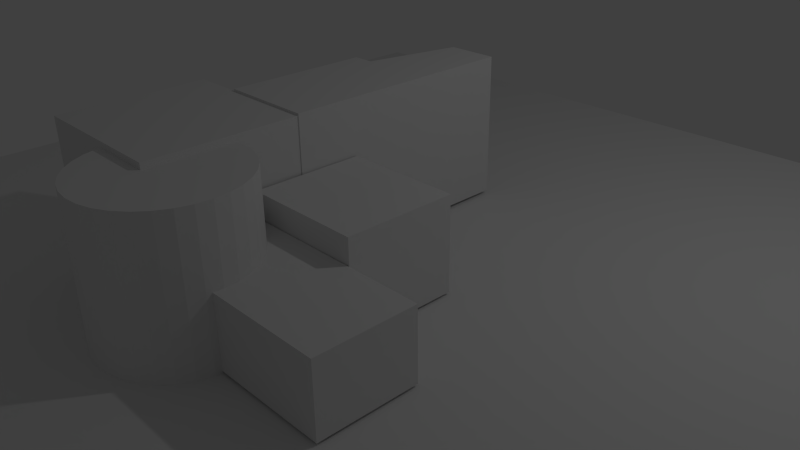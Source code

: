 # Source: basic_idea.blend  (saved by Blender 2.72.0; exported with 4.5.12 LTS)
import bpy
from mathutils import Matrix  # noqa: F401  (used for matrix-valued properties, if any)

bpy.ops.wm.read_factory_settings(use_empty=True)
scene = bpy.context.scene
scene.name = 'Scene'

# ---- collections
col_collection_1 = bpy.data.collections.new('Collection 1'); scene.collection.children.link(col_collection_1)

# ---- world
world_world = bpy.data.worlds.new('World'); scene.world = world_world
world_world.color = (0.05088, 0.05088, 0.05088)
world_world.use_sun_shadow = False
world_world.sun_shadow_jitter_overblur = 0.0
world_world.cycles.sampling_method = 'MANUAL'
world_world.cycles.sample_map_resolution = 256

# ---- cameras
cam_camera = bpy.data.cameras.new('Camera')
cam_camera.clip_end = 100.0
cam_camera.lens = 35.0
cam_camera.sensor_width = 32.0
cam_camera.sensor_height = 18.0
cam_camera.ortho_scale = 7.314
cam_camera.dof.focus_distance = 0.0
cam_camera.dof.aperture_fstop = 128.0

# ---- lights
light_lamp = bpy.data.lights.new('Lamp', 'POINT')
light_lamp.transmission_factor = 0.0
light_lamp.cutoff_distance = 30.0
light_lamp.energy = 100.0
light_lamp.shadow_buffer_clip_start = 1.001
light_lamp.shadow_soft_size = 0.1
light_lamp.shadow_maximum_resolution = 0.006
light_lamp.use_absolute_resolution = True
light_lamp.cycles.use_multiple_importance_sampling = False

# ---- meshes
me_cylinder_003 = bpy.data.meshes.new('Cylinder.003')
me_cylinder_003.from_pydata([(0.0, 1.0, -1.0), (0.0, 1.0, 1.0), (0.1951, 0.9808, -1.0), (0.1951, 0.9808, 1.0), (0.3827, 0.9239, -1.0), (0.3827, 0.9239, 1.0), (0.5556, 0.8315, -1.0), (0.5556, 0.8315, 1.0), (0.7071, 0.7071, -1.0), (0.7071, 0.7071, 1.0), (0.8315, 0.5556, -1.0), (0.8315, 0.5556, 1.0), (0.9239, 0.3827, -1.0), (0.9239, 0.3827, 1.0), (0.9808, 0.1951, -1.0), (0.9808, 0.1951, 1.0), (1.0, 7.55e-08, -1.0), (1.0, 7.55e-08, 1.0), (0.9808, -0.1951, -1.0), (0.9808, -0.1951, 1.0), (0.9239, -0.3827, -1.0), (0.9239, -0.3827, 1.0), (0.8315, -0.5556, -1.0), (0.8315, -0.5556, 1.0), (0.7071, -0.7071, -1.0), (0.7071, -0.7071, 1.0), (0.5556, -0.8315, -1.0), (0.5556, -0.8315, 1.0), (0.3827, -0.9239, -1.0), (0.3827, -0.9239, 1.0), (0.1951, -0.9808, -1.0), (0.1951, -0.9808, 1.0), (-3.258e-07, -1.0, -1.0), (-3.258e-07, -1.0, 1.0), (-0.1951, -0.9808, -1.0), (-0.1951, -0.9808, 1.0), (-0.3827, -0.9239, -1.0), (-0.3827, -0.9239, 1.0), (-0.5556, -0.8315, -1.0), (-0.5556, -0.8315, 1.0), (-0.7071, -0.7071, -1.0), (-0.7071, -0.7071, 1.0), (-0.8315, -0.5556, -1.0), (-0.8315, -0.5556, 1.0), (-0.9239, -0.3827, -1.0), (-0.9239, -0.3827, 1.0), (-0.9808, -0.1951, -1.0), (-0.9808, -0.1951, 1.0), (-1.0, 9.656e-07, -1.0), (-1.0, 9.656e-07, 1.0), (-0.9808, 0.1951, -1.0), (-0.9808, 0.1951, 1.0), (-0.9239, 0.3827, -1.0), (-0.9239, 0.3827, 1.0), (-0.8315, 0.5556, -1.0), (-0.8315, 0.5556, 1.0), (-0.7071, 0.7071, -1.0), (-0.7071, 0.7071, 1.0), (-0.5556, 0.8315, -1.0), (-0.5556, 0.8315, 1.0), (-0.3827, 0.9239, -1.0), (-0.3827, 0.9239, 1.0), (-0.1951, 0.9808, -1.0), (-0.1951, 0.9808, 1.0)], [], [(0, 1, 3, 2), (2, 3, 5, 4), (4, 5, 7, 6), (6, 7, 9, 8), (8, 9, 11, 10), (10, 11, 13, 12), (12, 13, 15, 14), (14, 15, 17, 16), (16, 17, 19, 18), (18, 19, 21, 20), (20, 21, 23, 22), (22, 23, 25, 24), (24, 25, 27, 26), (26, 27, 29, 28), (28, 29, 31, 30), (30, 31, 33, 32), (32, 33, 35, 34), (34, 35, 37, 36), (36, 37, 39, 38), (38, 39, 41, 40), (40, 41, 43, 42), (42, 43, 45, 44), (44, 45, 47, 46), (46, 47, 49, 48), (48, 49, 51, 50), (50, 51, 53, 52), (52, 53, 55, 54), (54, 55, 57, 56), (56, 57, 59, 58), (58, 59, 61, 60), (3, 1, 63, 61, 59, 57, 55, 53, 51, 49, 47, 45, 43, 41, 39, 37, 35, 33, 31, 29, 27, 25, 23, 21, 19, 17, 15, 13, 11, 9, 7, 5), (62, 63, 1, 0), (60, 61, 63, 62), (0, 2, 4, 6, 8, 10, 12, 14, 16, 18, 20, 22, 24, 26, 28, 30, 32, 34, 36, 38, 40, 42, 44, 46, 48, 50, 52, 54, 56, 58, 60, 62)])
me_cylinder_003.use_remesh_preserve_volume = False
me_cylinder_003.use_remesh_preserve_attributes = False
me_cylinder_003.use_mirror_vertex_groups = False
me_cylinder_003.update()
me_cube_004 = bpy.data.meshes.new('Cube.004')
me_cube_004.from_pydata([(-0.9688, -0.3115, -1.653), (-0.9688, 0.9751, -1.653), (1.637, 0.9751, -1.653), (1.637, -0.3115, -1.653), (-0.9688, -0.3115, -0.7219), (-0.9688, 0.9751, -0.7219), (1.637, 0.9751, -0.7219), (1.637, -0.3115, -0.7219)], [], [(4, 5, 1, 0), (5, 6, 2, 1), (6, 7, 3, 2), (7, 4, 0, 3), (0, 1, 2, 3), (7, 6, 5, 4)])
me_cube_004.use_remesh_preserve_volume = False
me_cube_004.use_remesh_preserve_attributes = False
me_cube_004.use_mirror_vertex_groups = False
me_cube_004.update()
me_cube_003 = bpy.data.meshes.new('Cube.003')
me_cube_003.from_pydata([(-1.0, -1.0, -1.0), (-1.0, 0.4982, -1.0), (0.6019, 0.4982, -1.0), (0.6019, -1.0, -1.0), (-1.0, -1.0, 0.2654), (-1.0, 0.4982, 0.2654), (0.6019, 0.4982, 0.2654), (0.6019, -1.0, 0.2654)], [], [(4, 5, 1, 0), (5, 6, 2, 1), (6, 7, 3, 2), (7, 4, 0, 3), (0, 1, 2, 3), (7, 6, 5, 4)])
me_cube_003.use_remesh_preserve_volume = False
me_cube_003.use_remesh_preserve_attributes = False
me_cube_003.use_mirror_vertex_groups = False
me_cube_003.update()
me_cube_002 = bpy.data.meshes.new('Cube.002')
me_cube_002.from_pydata([(-0.3088, -1.0, -1.0), (-0.3088, 1.0, -1.0), (1.0, 1.0, -1.0), (1.0, -1.0, -1.0), (-0.3088, -1.0, 1.0), (-0.3088, 1.0, 1.0), (1.0, 1.0, 1.0), (1.0, -1.0, 1.0), (-0.3088, -1.0, 1.0), (-0.3088, 1.0, 1.0), (-0.3088, 1.0, -1.0), (-0.3088, -1.0, -1.0), (-0.01598, 1.0, 1.0), (1.0, 1.0, 1.0), (1.0, 1.0, -1.0), (-0.01598, 1.0, -1.0), (1.0, 1.0, 1.0), (1.0, -1.0, 1.0), (1.0, -1.0, -1.0), (1.0, 1.0, -1.0), (1.0, -1.0, 1.0), (-0.3088, -1.0, 1.0), (-0.3088, -1.0, -1.0), (1.0, -1.0, -1.0), (-0.3088, -1.0, -1.0), (-0.3088, 1.0, -1.0), (1.0, 1.0, -1.0), (1.0, -1.0, -1.0), (1.0, -1.0, 1.0), (1.0, 1.0, 1.0), (-0.3088, 1.0, 1.0), (-0.3088, -1.0, 1.0), (0.2769, 2.319, 1.0), (1.0, 2.319, 1.0), (1.0, 2.319, -1.0), (0.2769, 2.319, -1.0)], [], [(12, 13, 33, 32), (13, 14, 34, 33), (14, 15, 35, 34), (32, 33, 34, 35), (8, 9, 10, 11), (5, 9, 8, 4), (1, 10, 9, 5), (0, 11, 10, 1), (4, 8, 11, 0), (15, 12, 32, 35), (6, 13, 12, 5), (2, 14, 13, 6), (1, 15, 14, 2), (5, 12, 15, 1), (16, 17, 18, 19), (7, 17, 16, 6), (3, 18, 17, 7), (2, 19, 18, 3), (6, 16, 19, 2), (20, 21, 22, 23), (4, 21, 20, 7), (0, 22, 21, 4), (3, 23, 22, 0), (7, 20, 23, 3), (24, 25, 26, 27), (1, 25, 24, 0), (2, 26, 25, 1), (3, 27, 26, 2), (0, 24, 27, 3), (28, 29, 30, 31), (6, 29, 28, 7), (5, 30, 29, 6), (4, 31, 30, 5), (7, 28, 31, 4)])
me_cube_002.use_remesh_preserve_volume = False
me_cube_002.use_remesh_preserve_attributes = False
me_cube_002.use_mirror_vertex_groups = False
me_cube_002.update()
me_cube_001 = bpy.data.meshes.new('Cube.001')
me_cube_001.from_pydata([(-1.0, -1.0, -1.0), (-1.0, 1.0, -1.0), (1.0, 1.0, -1.0), (1.0, -1.0, -1.0), (-1.0, -1.0, 1.0), (-1.0, 1.0, 1.0), (1.0, 1.0, 1.0), (1.0, -1.0, 1.0)], [], [(4, 5, 1, 0), (5, 6, 2, 1), (6, 7, 3, 2), (7, 4, 0, 3), (0, 1, 2, 3), (7, 6, 5, 4)])
me_cube_001.use_remesh_preserve_volume = False
me_cube_001.use_remesh_preserve_attributes = False
me_cube_001.use_mirror_vertex_groups = False
me_cube_001.update()
me_torus_001 = bpy.data.meshes.new('Torus.001')
me_torus_001.from_pydata([(4.454, -1.774, -0.321), (4.532, -1.839, -0.2235), (4.508, -1.839, -0.1192), (4.47, -1.833, -0.01982), (1.692, -0.4617, 0.2628), (1.693, -0.3504, 0.3729), (1.68, -0.2507, 0.4695), (2.217, -1.128, 0.1599), (1.748, -0.8526, 0.3096), (1.774, -0.5899, 0.4456), (1.78, -0.3609, 0.5517), (1.761, -0.1812, 0.6212), (1.715, -0.06088, 0.65), (1.641, -0.004597, 0.6369), (1.55, 0.0, 0.5876), (1.464, 0.0, 0.5226), (1.39, 0.0, 0.4454), (1.328, 0.0, 0.3577), (1.281, 0.0, 0.2617), (1.248, 0.0, 0.1595), (1.232, 0.0, 0.05358), (1.232, 0.0, -0.05358), (1.248, 0.0, -0.1595), (1.281, 0.0, -0.2617), (1.328, 0.0, -0.3577), (1.39, 0.0, -0.4454), (1.464, 0.0, -0.5226), (1.55, 0.0, -0.5876), (1.644, 0.0, -0.6388), (1.745, 0.0, -0.675), (1.85, 0.0, -0.6954), (1.957, 0.0, -0.6995), (2.061, -0.005091, -0.6893), (2.136, -0.06234, -0.6843), (2.174, -0.1832, -0.69), (2.176, -0.3631, -0.7054), (2.144, -0.5919, -0.7278), (2.083, -0.8541, -0.7525), (2.066, -1.129, -0.719), (2.902, -1.393, -0.5752), (3.96, -1.618, -0.4277), (-1.315, 2.278, 0.0), (-1.311, 2.271, 0.1069), (-1.299, 2.249, 0.2112), (-1.279, 2.215, 0.3106), (-1.251, 2.167, 0.4027), (-1.217, 2.108, 0.4854), (-1.177, 2.039, 0.5567), (-1.132, 1.961, 0.615), (-1.083, 1.876, 0.6588), (-1.032, 1.787, 0.6872), (-0.9784, 1.695, 0.6995), (-0.9249, 1.602, 0.6954), (-0.8723, 1.511, 0.675), (-0.8218, 1.423, 0.6388), (-0.73, 0.8673, 0.5222), (-0.6968, 0.8096, 0.4714), (-0.6677, 0.7594, 0.4111), (-0.6642, 1.15, 0.3577), (-0.6404, 1.109, 0.2617), (-0.6242, 1.081, 0.1595), (-0.616, 1.067, 0.05358), (-0.616, 1.067, -0.05358), (-0.6242, 1.081, -0.1595), (-0.6404, 1.109, -0.2617), (-0.6642, 1.15, -0.3577), (-0.695, 1.204, -0.4454), (-0.7321, 1.268, -0.5226), (-0.7748, 1.342, -0.5876), (-0.8218, 1.423, -0.6388), (-0.8723, 1.511, -0.675), (-0.9249, 1.602, -0.6954), (-0.9784, 1.695, -0.6995), (-1.032, 1.787, -0.6872), (-1.083, 1.876, -0.6588), (-1.132, 1.961, -0.615), (-1.177, 2.039, -0.5567), (-1.217, 2.108, -0.4854), (-1.251, 2.167, -0.4027), (-1.279, 2.215, -0.3106), (-1.299, 2.249, -0.2112), (-1.311, 2.271, -0.1069), (0.7242, -3.757, -0.2593), (0.7644, -3.788, -0.1837), (0.7739, -3.771, -0.1022), (0.7895, -3.744, -0.02456), (0.7361, -3.671, 0.04549), (0.4167, -3.525, 0.06966), (-0.3086, -3.322, 0.03202), (-1.238, -3.079, 0.005456), (-1.543, -2.811, 0.1007), (-1.401, -2.534, 0.2078), (-1.26, -2.26, 0.3), (-1.127, -2.002, 0.3731), (-1.005, -1.767, 0.4242), (-0.8991, -1.562, 0.4517), (-0.8099, -1.392, 0.4555), (-0.7386, -1.257, 0.4365), (-0.685, -1.156, 0.3967), (-0.6477, -1.088, 0.3393), (-0.6251, -1.047, 0.2676), (-0.6125, -1.025, 0.1878), (-0.6061, -1.014, 0.1051), (-0.6061, -1.014, 0.0214), (-0.6125, -1.025, -0.06132), (-0.6251, -1.047, -0.1411), (-0.6437, -1.079, -0.2161), (-0.695, -1.204, -0.4454), (-0.7321, -1.268, -0.5226), (-0.7748, -1.342, -0.5876), (-0.8218, -1.423, -0.6388), (-0.8741, -1.514, -0.6765), (-0.9342, -1.621, -0.7032), (-1.003, -1.745, -0.72), (-1.081, -1.886, -0.728), (-1.167, -2.047, -0.7285), (-1.261, -2.223, -0.7224), (-1.415, -2.529, -0.6811), (-1.466, -2.614, -0.6927), (-1.672, -3.038, -0.6985), (-1.173, -3.277, -0.5826), (-0.1705, -3.486, -0.4404), (0.5014, -3.652, -0.3339), (0.2334, -0.9951, 0.5436), (-1.124, -0.1716, 0.3059), (-0.7668, -0.1668, 0.5622), (-1.139, -0.1697, 0.2282), (-0.02949, -0.8245, 0.5222), (0.5629, -0.4775, -0.4454), (0.1484, -0.586, -0.06132), (-0.02398, -0.7215, 0.3427), (0.1006, -0.6062, 0.0214), (-1.076, -0.1741, 0.4424), (0.2009, -0.5703, -0.1411), (0.6381, -0.477, -0.5226), (-1.102, -0.1537, -0.2513), (0.3333, 0.653, 0.5226), (0.528, 0.8249, 0.6995), (-1.102, -0.173, 0.3778), (0.7251, 0.8887, 0.615), (0.0825, -0.9435, 0.6096), (0.3244, 0.5796, 0.3577), (0.01085, -0.8891, 0.5905), (-0.03662, -0.7902, 0.4714), (0.3842, 0.7272, 0.6388), (0.5387, 0.4284, -0.2617), (0.1788, -0.9825, 0.5778), (0.4724, 0.7952, 0.6954), (0.6681, 0.4167, -0.4454), (0.3584, 0.5138, 0.1595), (0.4819, 0.4426, -0.1595), (0.3234, 0.6157, 0.4454), (-0.03477, -0.7556, 0.4111), (0.3907, 0.4858, 0.05358), (-1.217, 0.03844, -0.4854), (-1.149, -0.1676, 0.1467), (-1.044, -0.1747, 0.4981), (-1.152, -0.1651, 0.06325), (-1.124, -0.1567, -0.1793), (0.5897, 0.8508, 0.6872), (-1.044, -0.148, -0.3716), (0.3537, 0.6904, 0.5876), (-0.8891, -0.1726, 0.6096), (-1.139, -0.1596, -0.1017), (0.04312, -0.9179, 0.6064), (0.4322, 0.4618, -0.05358), (0.1281, -0.9652, 0.6), (0.02322, -0.6583, 0.1878), (0.3362, 0.5453, 0.2617), (-0.004495, -0.6888, 0.2676), (-0.8473, -0.171, 0.6064), (0.05852, -0.6305, 0.1051), (0.2567, -0.5595, -0.2161), (0.6013, 0.4197, -0.3577), (-0.9307, -0.1738, 0.6), (0.6559, 0.8722, 0.6588), (-0.8062, -0.1691, 0.5905), (-1.009, -0.1748, 0.5436), (0.7377, 0.4195, -0.5226), (0.4241, 0.7624, 0.675), (-1.149, -0.1625, -0.02021), (0.8084, 0.4279, -0.5876), (-0.971, -0.1745, 0.5778), (-0.01354, -0.8577, 0.5622)], [], [(0, 41, 42, 1), (1, 42, 43, 2), (2, 43, 44, 3), (3, 44, 45, 4), (4, 45, 46, 5), (5, 46, 47, 6), (6, 47, 48, 139, 7), (7, 139, 175, 8), (8, 175, 159, 9), (9, 159, 137, 10), (10, 137, 147, 11), (11, 147, 179, 12), (12, 179, 144, 13), (13, 144, 161, 14), (14, 161, 136, 15), (15, 136, 151, 16), (16, 151, 141, 17), (17, 141, 168, 18), (18, 168, 149, 19), (19, 149, 153, 20), (20, 153, 165, 21), (21, 165, 150, 22), (22, 150, 145, 23), (23, 145, 173, 24), (24, 173, 148, 25), (25, 148, 178, 26), (26, 178, 181, 27), (27, 181, 68, 69, 28), (28, 69, 70, 29), (29, 70, 71, 30), (30, 71, 72, 31), (31, 72, 73, 32), (32, 73, 74, 33), (33, 74, 75, 34), (34, 75, 76, 35), (35, 76, 77, 36), (36, 77, 78, 37), (37, 78, 79, 38), (38, 79, 80, 39), (39, 80, 81, 40), (0, 40, 81, 41), (41, 157, 155, 42), (42, 155, 126, 43), (43, 126, 124, 44), (44, 124, 138, 45), (45, 138, 132, 46), (46, 132, 156, 47), (47, 156, 177, 48), (48, 177, 182, 49), (49, 182, 174, 50), (50, 174, 162, 51), (51, 162, 170, 52), (52, 170, 176, 53), (53, 176, 125, 54), (54, 125, 95, 96, 55), (55, 96, 97, 56), (56, 97, 98, 57), (57, 98, 99, 58), (58, 99, 100, 59), (59, 100, 101, 60), (60, 101, 102, 61), (61, 102, 103, 62), (62, 103, 104, 63), (63, 104, 105, 64), (64, 105, 106, 65), (65, 106, 107, 66), (66, 107, 108, 67), (67, 108, 109, 68), (68, 109, 110, 69), (69, 110, 111, 70), (70, 111, 112, 71), (71, 112, 113, 72), (72, 113, 114, 73), (73, 114, 115, 74), (74, 115, 116, 75), (75, 116, 117, 160, 76), (76, 160, 154, 77), (77, 154, 135, 78), (78, 135, 158, 79), (79, 158, 163, 80), (80, 163, 180, 81), (81, 180, 157, 41), (82, 0, 1, 83), (83, 1, 2, 84), (84, 2, 3, 85), (85, 3, 4, 86), (86, 4, 5, 87), (87, 5, 6, 88), (88, 6, 7, 123, 89), (123, 7, 8, 146), (146, 8, 9, 166), (166, 9, 10, 140), (140, 10, 11, 164), (164, 11, 12, 142), (142, 12, 13, 183), (183, 13, 14, 127), (127, 14, 15, 143), (143, 15, 16, 152), (152, 16, 17, 130), (130, 17, 18, 169), (169, 18, 19, 167), (167, 19, 20, 171), (171, 20, 21, 131), (131, 21, 22, 129), (129, 22, 23, 133), (133, 23, 24, 172), (172, 24, 25, 128), (128, 25, 26, 134), (108, 134, 26, 27, 109), (109, 27, 28, 110), (110, 28, 29, 111), (111, 29, 30, 112), (112, 30, 31, 113), (113, 31, 32, 114), (114, 32, 33, 115), (115, 33, 34, 116), (116, 34, 35, 117), (117, 35, 36, 118), (118, 36, 37, 119), (119, 37, 38, 120), (120, 38, 39, 121), (121, 39, 40, 122), (122, 40, 0, 82), (157, 82, 83, 155), (153, 61, 62, 165), (144, 54, 55, 161), (102, 171, 131, 103), (95, 183, 127, 96), (180, 122, 82, 157), (176, 94, 95, 125), (132, 87, 88, 156), (148, 66, 67, 178), (168, 59, 60, 149), (147, 52, 53, 179), (107, 128, 134, 108), (100, 169, 167, 101), (93, 164, 142, 94), (158, 120, 121, 163), (162, 92, 93, 170), (124, 85, 86, 138), (145, 64, 65, 173), (151, 57, 58, 141), (159, 50, 51, 137), (105, 133, 172, 106), (98, 152, 130, 99), (91, 166, 140, 92), (154, 118, 119, 135), (182, 90, 91, 174), (155, 83, 84, 126), (165, 62, 63, 150), (161, 55, 56, 136), (139, 48, 49, 175), (103, 131, 129, 104), (96, 127, 143, 97), (89, 123, 146, 90), (156, 88, 89, 177), (178, 67, 68, 181), (149, 60, 61, 153), (179, 53, 54, 144), (101, 167, 171, 102), (94, 142, 183, 95), (163, 121, 122, 180), (170, 93, 94, 176), (138, 86, 87, 132), (173, 65, 66, 148), (141, 58, 59, 168), (137, 51, 52, 147), (106, 172, 128, 107), (99, 130, 169, 100), (92, 140, 164, 93), (135, 119, 120, 158), (174, 91, 92, 162), (126, 84, 85, 124), (150, 63, 64, 145), (136, 56, 57, 151), (175, 49, 50, 159), (104, 129, 133, 105), (97, 143, 152, 98), (90, 146, 166, 91), (160, 117, 118, 154), (177, 89, 90, 182)])
me_torus_001.use_remesh_preserve_volume = False
me_torus_001.use_remesh_preserve_attributes = False
me_torus_001.use_mirror_vertex_groups = False
me_torus_001.update()
me_plane_002 = bpy.data.meshes.new('Plane.002')
me_plane_002.from_pydata([(-1.0, -1.0, 0.0), (1.0, -1.0, 0.0), (-1.0, 1.0, 0.0), (1.0, 1.0, 0.0)], [], [(0, 1, 3, 2)])
me_plane_002.use_remesh_preserve_volume = False
me_plane_002.use_remesh_preserve_attributes = False
me_plane_002.use_mirror_vertex_groups = False
me_plane_002.update()

# ---- objects
ob_cylinder = bpy.data.objects.new('Cylinder', me_cylinder_003)
ob_cube_003 = bpy.data.objects.new('Cube.003', me_cube_004)
ob_cube_002 = bpy.data.objects.new('Cube.002', me_cube_003)
ob_cube_001 = bpy.data.objects.new('Cube.001', me_cube_002)
ob_cube = bpy.data.objects.new('Cube', me_cube_001)
ob_torus_001 = bpy.data.objects.new('Torus.001', me_torus_001)
ob_plane = bpy.data.objects.new('Plane', me_plane_002)
ob_lamp = bpy.data.objects.new('Lamp', light_lamp)
ob_camera = bpy.data.objects.new('Camera', cam_camera)

# ---- transforms, parenting, visibility, modifiers, constraints
ob_cylinder.location = (-0.1474, -2.701, 0.9399)
ob_cylinder.lineart.crease_threshold = 0.0
ob_cube_003.location = (0.7528, -2.516, 1.687)
ob_cube_003.lineart.crease_threshold = 0.0
ob_cube_002.location = (0.7706, -0.5315, 1.034)
ob_cube_002.lineart.crease_threshold = 0.0
ob_cube_001.location = (-1.249, 0.1385, 1.049)
ob_cube_001.lineart.crease_threshold = 0.0
ob_cube.location = (-1.261, -1.856, 1.02)
ob_cube.lineart.crease_threshold = 0.0
ob_torus_001.location = (7.962, 29.08, 1.632)
ob_torus_001.lineart.crease_threshold = 0.0
ob_plane.location = (0.0, 0.0, 0.0)
ob_plane.scale = (-6.82, -6.82, -6.82)
ob_plane.lineart.crease_threshold = 0.0
ob_lamp.location = (4.579, 2.91, 6.686)
ob_lamp.rotation_euler = (0.6503, 0.05522, 1.866)
ob_lamp.lock_rotations_4d = False
ob_lamp.empty_display_type = 'ARROWS'
ob_lamp.color = (0.0, 0.0, 0.0, 0.0)
ob_lamp.lineart.crease_threshold = 0.0
ob_camera.location = (7.481, -6.508, 5.344)
ob_camera.rotation_euler = (1.109, 0.01082, 0.8149)
ob_camera.lock_rotations_4d = False
ob_camera.empty_display_type = 'ARROWS'
ob_camera.color = (0.0, 0.0, 0.0, 0.0)
ob_camera.display_type = 'WIRE'
ob_camera.lineart.crease_threshold = 0.0

# ---- collection membership
col_collection_1.objects.link(ob_cylinder)
col_collection_1.objects.link(ob_cube_003)
col_collection_1.objects.link(ob_cube_002)
col_collection_1.objects.link(ob_cube_001)
col_collection_1.objects.link(ob_cube)
col_collection_1.objects.link(ob_torus_001)
col_collection_1.objects.link(ob_plane)
col_collection_1.objects.link(ob_lamp)
col_collection_1.objects.link(ob_camera)

# ---- scene / render settings (as saved in the file)
scene.camera = ob_camera
scene.frame_start = 1; scene.frame_end = 250; scene.frame_set(1)
scene.render.engine = 'BLENDER_EEVEE_NEXT'
scene.render.resolution_percentage = 50
scene.render.dither_intensity = 0.0
scene.cycles.use_denoising = False
scene.cycles.samples = 10
scene.cycles.sampling_pattern = 'TABULATED_SOBOL'
scene.cycles.light_sampling_threshold = 0.0
scene.cycles.use_adaptive_sampling = False
scene.cycles.use_light_tree = False
scene.cycles.blur_glossy = 0.0
scene.cycles.pixel_filter_type = 'GAUSSIAN'
scene.cycles.sample_clamp_indirect = 0.0
scene.view_settings.view_transform = 'Standard'
bpy.context.view_layer.update()
